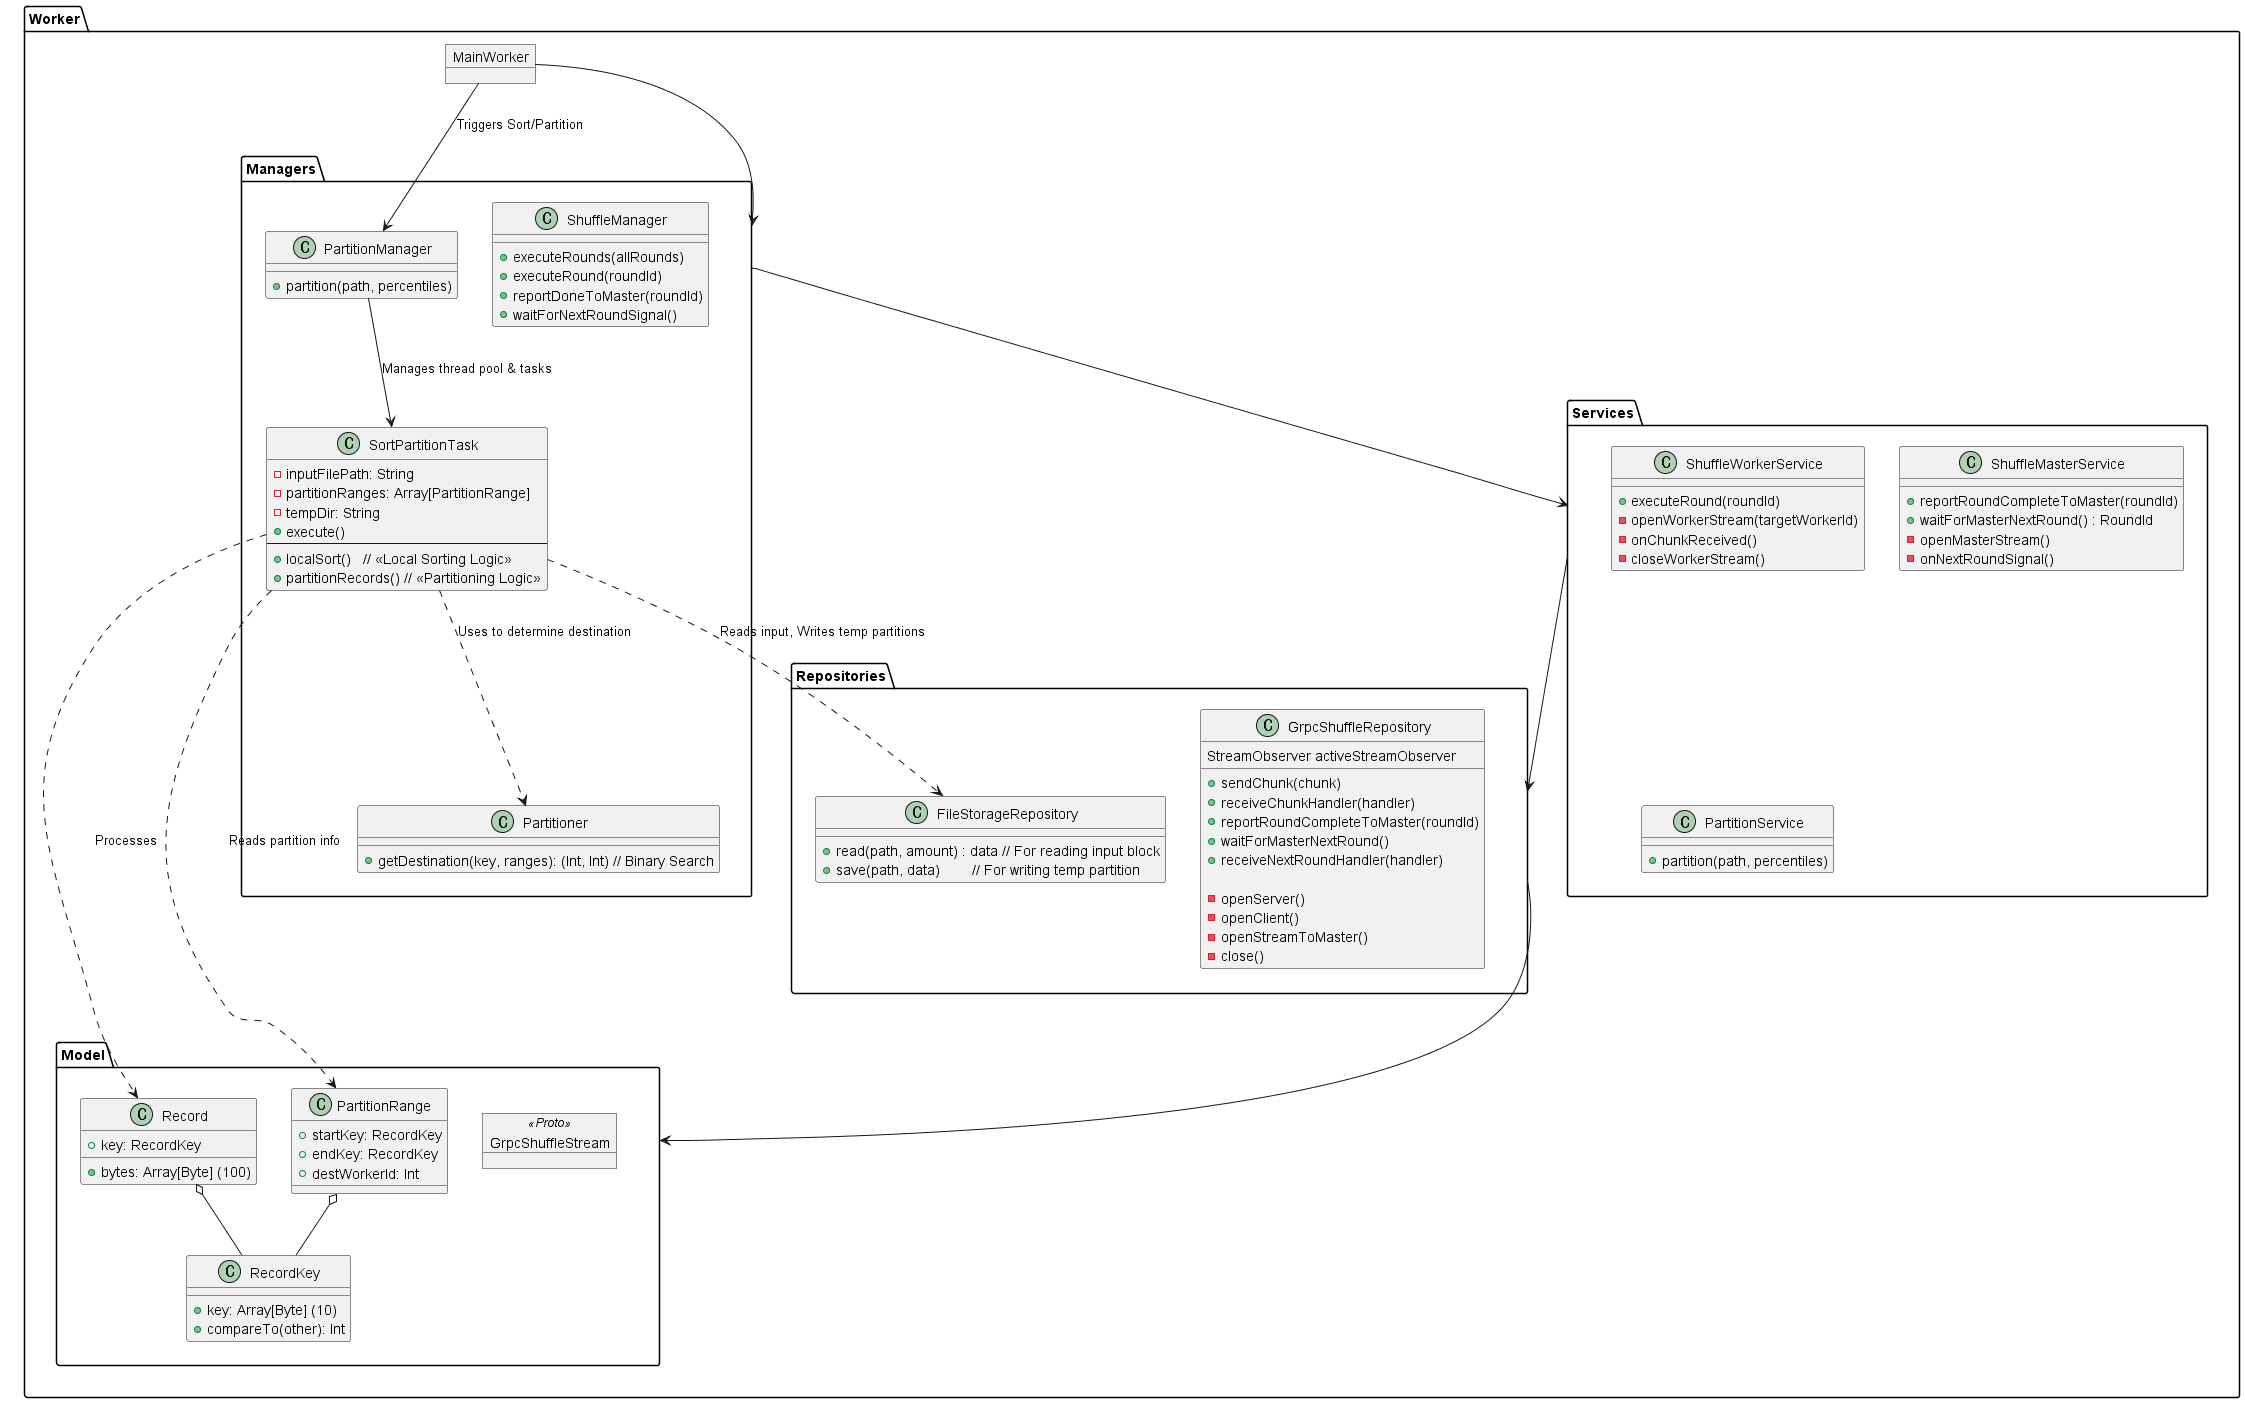

The diagram above was rendered by PlantUML. Its source (embedded in the PNG):
@startuml Worker_Module_Diagram

package Worker {
    object MainWorker 

    folder "Managers" {
        class ShuffleManager {
            + executeRounds(allRounds)
            + executeRound(roundId)
            + reportDoneToMaster(roundId)
            + waitForNextRoundSignal()
        }

        class PartitionManager {
            + partition(path, percentiles)
        }
        
        class SortPartitionTask {
            - inputFilePath: String
            - partitionRanges: Array[PartitionRange]
            - tempDir: String
            + execute()
            --
            + localSort()   // << Local Sorting Logic >>
            + partitionRecords() // << Partitioning Logic >>
        }
        
        class Partitioner {
            + getDestination(key, ranges): (Int, Int) // Binary Search
        }
    }

    folder "Services" {
        class ShuffleWorkerService {
            + executeRound(roundId)
            - openWorkerStream(targetWorkerId)
            - onChunkReceived()
            - closeWorkerStream()
        }

        class ShuffleMasterService {
            + reportRoundCompleteToMaster(roundId)
            + waitForMasterNextRound() : RoundId
            - openMasterStream()
            - onNextRoundSignal()
        }

        class PartitionService {
            + partition(path, percentiles)
        }
    }
    
    folder "Repositories" {
        class GrpcShuffleRepository {
            StreamObserver activeStreamObserver

            + sendChunk(chunk)
            + receiveChunkHandler(handler)
            + reportRoundCompleteToMaster(roundId)
            + waitForMasterNextRound()
            + receiveNextRoundHandler(handler)
            
            - openServer()
            - openClient()
            - openStreamToMaster()
            - close()
        }
            
        class FileStorageRepository {
            + read(path, amount) : data // For reading input block
            + save(path, data)        // For writing temp partition
        }
    }
    
    folder Model {
        object GrpcShuffleStream <<Proto>>
        
        class RecordKey {
            + key: Array[Byte] (10)
            + compareTo(other): Int
        }
        
        class Record {
            + bytes: Array[Byte] (100)
            + key: RecordKey
        }
        
        class PartitionRange {
            + startKey: RecordKey
            + endKey: RecordKey
            + destWorkerId: Int
        }
    }

    ' Relationships
    MainWorker --> PartitionManager : Triggers Sort/Partition
    PartitionManager --> SortPartitionTask : Manages thread pool & tasks
    
    SortPartitionTask ..> Partitioner : Uses to determine destination
    SortPartitionTask ..> Record : Processes
    SortPartitionTask ..> PartitionRange : Reads partition info
    SortPartitionTask ..> FileStorageRepository : Reads input, Writes temp partitions
    
    ' Model relationships
    Record o-- RecordKey
    PartitionRange o-- RecordKey
    
    ' Existing Relationships
    MainWorker --> Managers
    Managers --> Services
    Services --> Repositories
    Repositories --> Model

}
@enduml